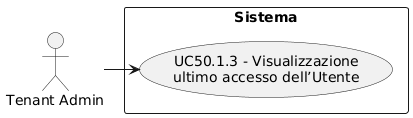

The diagram above was rendered by PlantUML. Its source (embedded in the PNG):
@startuml
skinparam wrapWidth 200
skinparam MaxMessageSize 150
top to bottom direction
skinparam packageStyle rectangle

actor "Tenant Admin" as CA_tenant_adm

rectangle "Sistema" {
    usecase "UC50.1.3 - Visualizzazione ultimo accesso dell’Utente" as visualizzazione_ultimo_accesso_utente
}

CA_tenant_adm -right-> visualizzazione_ultimo_accesso_utente
@enduml